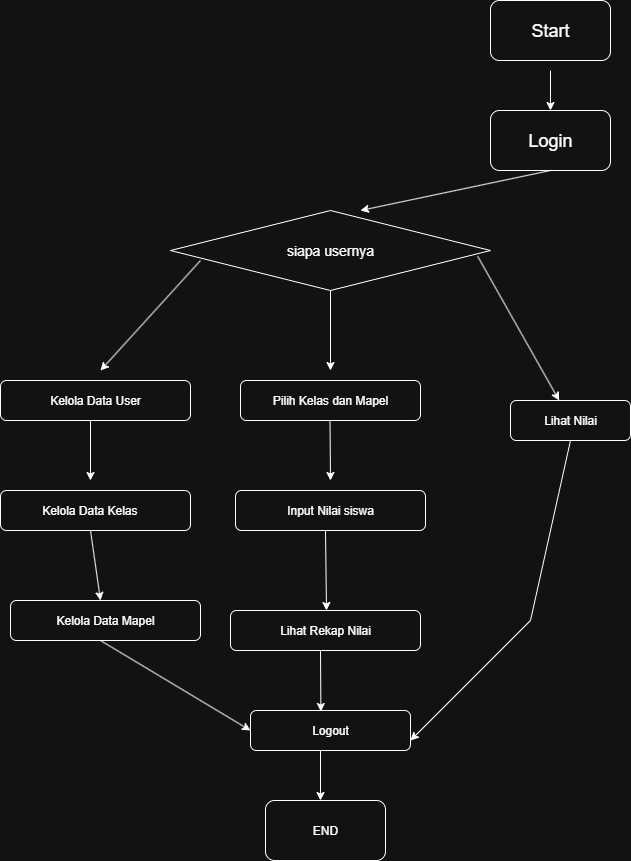

The diagram above was exported from draw.io. Its source (the exported page's mxGraphModel, read from the mxfile embedded in the PNG):
<mxGraphModel dx="1895" dy="1044" grid="1" gridSize="10" guides="1" tooltips="1" connect="1" arrows="1" fold="1" page="1" pageScale="1" pageWidth="850" pageHeight="1100" math="0" shadow="0">
  <root>
    <mxCell id="0" />
    <mxCell id="1" parent="0" />
    <mxCell id="F_QDQh_Jzbl4AByI2fk9-1" value="" style="rounded=1;whiteSpace=wrap;html=1;" vertex="1" parent="1">
      <mxGeometry x="590" y="40" width="120" height="60" as="geometry" />
    </mxCell>
    <mxCell id="F_QDQh_Jzbl4AByI2fk9-2" value="&lt;font style=&quot;font-size: 18px;&quot;&gt;Start&lt;/font&gt;" style="text;html=1;align=center;verticalAlign=middle;whiteSpace=wrap;rounded=0;" vertex="1" parent="1">
      <mxGeometry x="620" y="55" width="60" height="30" as="geometry" />
    </mxCell>
    <mxCell id="F_QDQh_Jzbl4AByI2fk9-3" value="" style="endArrow=classic;html=1;rounded=0;" edge="1" parent="1">
      <mxGeometry width="50" height="50" relative="1" as="geometry">
        <mxPoint x="650" y="110" as="sourcePoint" />
        <mxPoint x="650" y="150" as="targetPoint" />
      </mxGeometry>
    </mxCell>
    <mxCell id="F_QDQh_Jzbl4AByI2fk9-4" value="" style="rounded=1;whiteSpace=wrap;html=1;" vertex="1" parent="1">
      <mxGeometry x="590" y="150" width="120" height="60" as="geometry" />
    </mxCell>
    <mxCell id="F_QDQh_Jzbl4AByI2fk9-5" value="&lt;font style=&quot;font-size: 18px;&quot;&gt;Login&lt;/font&gt;" style="text;html=1;align=center;verticalAlign=middle;whiteSpace=wrap;rounded=0;" vertex="1" parent="1">
      <mxGeometry x="620" y="165" width="60" height="30" as="geometry" />
    </mxCell>
    <mxCell id="F_QDQh_Jzbl4AByI2fk9-6" value="" style="endArrow=classic;html=1;rounded=0;exitX=0.5;exitY=1;exitDx=0;exitDy=0;" edge="1" parent="1" source="F_QDQh_Jzbl4AByI2fk9-4">
      <mxGeometry width="50" height="50" relative="1" as="geometry">
        <mxPoint x="400" y="320" as="sourcePoint" />
        <mxPoint x="460" y="250" as="targetPoint" />
      </mxGeometry>
    </mxCell>
    <mxCell id="F_QDQh_Jzbl4AByI2fk9-7" value="" style="rhombus;whiteSpace=wrap;html=1;" vertex="1" parent="1">
      <mxGeometry x="270" y="250" width="320" height="80" as="geometry" />
    </mxCell>
    <mxCell id="F_QDQh_Jzbl4AByI2fk9-8" value="&lt;font style=&quot;font-size: 14px;&quot;&gt;siapa usernya&lt;/font&gt;" style="text;html=1;align=center;verticalAlign=middle;whiteSpace=wrap;rounded=0;" vertex="1" parent="1">
      <mxGeometry x="375" y="275" width="110" height="30" as="geometry" />
    </mxCell>
    <mxCell id="F_QDQh_Jzbl4AByI2fk9-9" value="" style="endArrow=classic;html=1;rounded=0;exitX=0.5;exitY=1;exitDx=0;exitDy=0;" edge="1" parent="1" source="F_QDQh_Jzbl4AByI2fk9-7">
      <mxGeometry width="50" height="50" relative="1" as="geometry">
        <mxPoint x="400" y="330" as="sourcePoint" />
        <mxPoint x="430" y="410" as="targetPoint" />
      </mxGeometry>
    </mxCell>
    <mxCell id="F_QDQh_Jzbl4AByI2fk9-13" value="Pilih Kelas dan Mapel" style="rounded=1;whiteSpace=wrap;html=1;" vertex="1" parent="1">
      <mxGeometry x="340" y="420" width="180" height="40" as="geometry" />
    </mxCell>
    <mxCell id="F_QDQh_Jzbl4AByI2fk9-16" value="" style="endArrow=classic;html=1;rounded=0;exitX=0.96;exitY=0.573;exitDx=0;exitDy=0;exitPerimeter=0;" edge="1" parent="1" source="F_QDQh_Jzbl4AByI2fk9-7" target="F_QDQh_Jzbl4AByI2fk9-17">
      <mxGeometry width="50" height="50" relative="1" as="geometry">
        <mxPoint x="570" y="300" as="sourcePoint" />
        <mxPoint x="660" y="460" as="targetPoint" />
      </mxGeometry>
    </mxCell>
    <mxCell id="F_QDQh_Jzbl4AByI2fk9-17" value="Lihat Nilai" style="rounded=1;whiteSpace=wrap;html=1;" vertex="1" parent="1">
      <mxGeometry x="610" y="440" width="120" height="40" as="geometry" />
    </mxCell>
    <mxCell id="F_QDQh_Jzbl4AByI2fk9-18" value="" style="endArrow=classic;html=1;rounded=0;exitX=0.5;exitY=1;exitDx=0;exitDy=0;" edge="1" parent="1">
      <mxGeometry width="50" height="50" relative="1" as="geometry">
        <mxPoint x="429.5" y="460" as="sourcePoint" />
        <mxPoint x="430" y="520" as="targetPoint" />
      </mxGeometry>
    </mxCell>
    <mxCell id="F_QDQh_Jzbl4AByI2fk9-19" value="Input Nilai siswa" style="rounded=1;whiteSpace=wrap;html=1;" vertex="1" parent="1">
      <mxGeometry x="335" y="530" width="190" height="40" as="geometry" />
    </mxCell>
    <mxCell id="F_QDQh_Jzbl4AByI2fk9-20" value="" style="endArrow=classic;html=1;rounded=0;" edge="1" parent="1">
      <mxGeometry width="50" height="50" relative="1" as="geometry">
        <mxPoint x="300" y="300" as="sourcePoint" />
        <mxPoint x="200" y="410" as="targetPoint" />
      </mxGeometry>
    </mxCell>
    <mxCell id="F_QDQh_Jzbl4AByI2fk9-21" value="Kelola Data User" style="rounded=1;whiteSpace=wrap;html=1;" vertex="1" parent="1">
      <mxGeometry x="100" y="420" width="190" height="40" as="geometry" />
    </mxCell>
    <mxCell id="F_QDQh_Jzbl4AByI2fk9-22" value="" style="endArrow=classic;html=1;rounded=0;" edge="1" parent="1">
      <mxGeometry width="50" height="50" relative="1" as="geometry">
        <mxPoint x="190" y="460" as="sourcePoint" />
        <mxPoint x="190" y="520" as="targetPoint" />
      </mxGeometry>
    </mxCell>
    <mxCell id="F_QDQh_Jzbl4AByI2fk9-23" value="Kelola Data Kelas&lt;span style=&quot;white-space: pre;&quot;&gt;&#09;&lt;/span&gt;" style="rounded=1;whiteSpace=wrap;html=1;" vertex="1" parent="1">
      <mxGeometry x="100" y="530" width="190" height="40" as="geometry" />
    </mxCell>
    <mxCell id="F_QDQh_Jzbl4AByI2fk9-24" value="" style="endArrow=classic;html=1;rounded=0;entryX=1;entryY=0.75;entryDx=0;entryDy=0;" edge="1" parent="1" target="F_QDQh_Jzbl4AByI2fk9-29">
      <mxGeometry width="50" height="50" relative="1" as="geometry">
        <mxPoint x="670" y="480" as="sourcePoint" />
        <mxPoint x="610" y="670" as="targetPoint" />
        <Array as="points">
          <mxPoint x="630" y="660" />
        </Array>
      </mxGeometry>
    </mxCell>
    <mxCell id="F_QDQh_Jzbl4AByI2fk9-25" value="" style="endArrow=classic;html=1;rounded=0;exitX=0.5;exitY=1;exitDx=0;exitDy=0;" edge="1" parent="1">
      <mxGeometry width="50" height="50" relative="1" as="geometry">
        <mxPoint x="425" y="570" as="sourcePoint" />
        <mxPoint x="426" y="650" as="targetPoint" />
      </mxGeometry>
    </mxCell>
    <mxCell id="F_QDQh_Jzbl4AByI2fk9-26" value="" style="endArrow=classic;html=1;rounded=0;exitX=0.5;exitY=1;exitDx=0;exitDy=0;" edge="1" parent="1">
      <mxGeometry width="50" height="50" relative="1" as="geometry">
        <mxPoint x="190" y="570" as="sourcePoint" />
        <mxPoint x="200" y="640" as="targetPoint" />
      </mxGeometry>
    </mxCell>
    <mxCell id="F_QDQh_Jzbl4AByI2fk9-27" value="Lihat Rekap Nilai" style="rounded=1;whiteSpace=wrap;html=1;" vertex="1" parent="1">
      <mxGeometry x="330" y="650" width="190" height="40" as="geometry" />
    </mxCell>
    <mxCell id="F_QDQh_Jzbl4AByI2fk9-28" value="Kelola Data Mapel" style="rounded=1;whiteSpace=wrap;html=1;" vertex="1" parent="1">
      <mxGeometry x="110" y="640" width="190" height="40" as="geometry" />
    </mxCell>
    <mxCell id="F_QDQh_Jzbl4AByI2fk9-29" value="Logout" style="rounded=1;whiteSpace=wrap;html=1;" vertex="1" parent="1">
      <mxGeometry x="350" y="750" width="160" height="40" as="geometry" />
    </mxCell>
    <mxCell id="F_QDQh_Jzbl4AByI2fk9-30" value="" style="endArrow=classic;html=1;rounded=0;entryX=0.44;entryY=0.025;entryDx=0;entryDy=0;entryPerimeter=0;" edge="1" parent="1" target="F_QDQh_Jzbl4AByI2fk9-29">
      <mxGeometry width="50" height="50" relative="1" as="geometry">
        <mxPoint x="420" y="690" as="sourcePoint" />
        <mxPoint x="470" y="640" as="targetPoint" />
      </mxGeometry>
    </mxCell>
    <mxCell id="F_QDQh_Jzbl4AByI2fk9-31" value="" style="endArrow=classic;html=1;rounded=0;entryX=0;entryY=0.5;entryDx=0;entryDy=0;" edge="1" parent="1" target="F_QDQh_Jzbl4AByI2fk9-29">
      <mxGeometry width="50" height="50" relative="1" as="geometry">
        <mxPoint x="200" y="680" as="sourcePoint" />
        <mxPoint x="250" y="630" as="targetPoint" />
      </mxGeometry>
    </mxCell>
    <mxCell id="F_QDQh_Jzbl4AByI2fk9-32" value="" style="endArrow=classic;html=1;rounded=0;" edge="1" parent="1">
      <mxGeometry width="50" height="50" relative="1" as="geometry">
        <mxPoint x="420" y="790" as="sourcePoint" />
        <mxPoint x="420" y="840" as="targetPoint" />
      </mxGeometry>
    </mxCell>
    <mxCell id="F_QDQh_Jzbl4AByI2fk9-33" value="END" style="rounded=1;whiteSpace=wrap;html=1;" vertex="1" parent="1">
      <mxGeometry x="365" y="840" width="120" height="60" as="geometry" />
    </mxCell>
  </root>
</mxGraphModel>